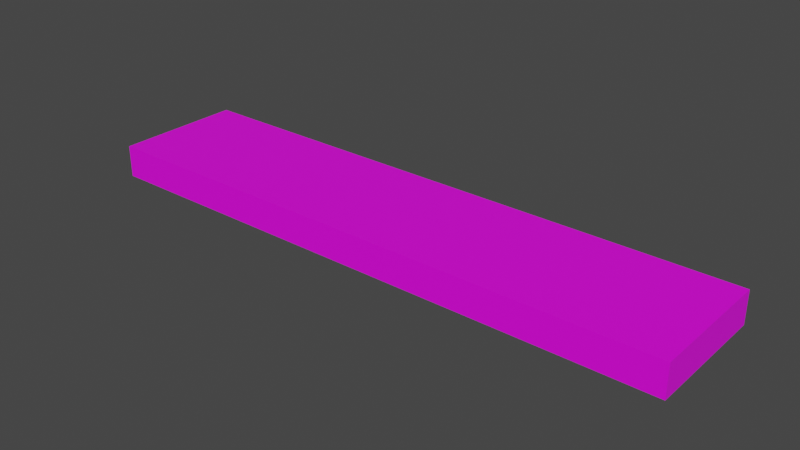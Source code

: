 # Source: rails.blend  (saved by Blender 3.6.13; exported with 4.5.12 LTS)
import bpy
from mathutils import Matrix  # noqa: F401  (used for matrix-valued properties, if any)

bpy.ops.wm.read_factory_settings(use_empty=True)
scene = bpy.context.scene
scene.name = 'Scene'

# ---- collections
col_collection = bpy.data.collections.new('Collection'); scene.collection.children.link(col_collection)

# ---- images (referenced by path relative to the original .blend; pixels are not part of the script)
import os
ASSET_DIR = os.environ.get("B2B_ASSET_DIR", "")  # directory of the original .blend (textures are referenced by path, not embedded)
HERE = os.path.dirname(os.path.abspath(__file__))  # packed textures are extracted next to this script under _unpacked/

def load_image(name, relpath, width, height, colorspace="sRGB"):
    """Load a texture the original file referenced (path relative to the .blend, or extracted next to this script)."""
    p = next((c for c in (os.path.join(HERE, relpath), os.path.join(ASSET_DIR, relpath)) if relpath and os.path.exists(c)), "")
    if p:
        img = bpy.data.images.load(p, check_existing=True)
        img.name = name
    else:  # same state as the original file: an image datablock whose file is absent (Cycles renders it pink)
        img = bpy.data.images.new(name, width, height)
        img.source = "FILE"
        img.filepath = "//" + (relpath or name)
    img.colorspace_settings.name = colorspace
    return img
img_rail_material_base_color = load_image('Rail Material Base Color', 'textures/Rail Material Base Color.png', 1024, 1024, 'sRGB')

# ---- materials (node trees are filled in below, after node groups)
mat_rail_material = bpy.data.materials.new('Rail Material')
mat_rail_material.use_transparent_shadow = False

# ---- material node trees
mat_rail_material.use_nodes = True; mat_rail_material.node_tree.nodes.clear()
_N = mat_rail_material.node_tree.nodes; _L = mat_rail_material.node_tree.links
n0 = _N.new('ShaderNodeBsdfPrincipled'); n0.name = 'Principled BSDF'; n0.location = (10, 300)
n0.distribution = 'GGX'
n0.subsurface_method = 'RANDOM_WALK_SKIN'
n0.inputs[3].default_value = 1.45
n0.inputs[27].default_value = (0.0, 0.0, 0.0, 1.0)
n0.inputs[28].default_value = 1.0
n1 = _N.new('ShaderNodeOutputMaterial'); n1.name = 'Material Output'; n1.location = (300, 300)
n2 = _N.new('ShaderNodeTexImage'); n2.name = 'Image Texture'; n2.location = (-280, 280)
n2.image = img_rail_material_base_color
_L.new(n0.outputs[0], n1.inputs[0])
_L.new(n2.outputs[0], n0.inputs[0])
n1.is_active_output = True

# ---- world
world_world = bpy.data.worlds.new('World'); scene.world = world_world
world_world.use_nodes = True; world_world.node_tree.nodes.clear()
_N = world_world.node_tree.nodes; _L = world_world.node_tree.links
n0 = _N.new('ShaderNodeOutputWorld'); n0.name = 'World Output'; n0.location = (300, 300)
n1 = _N.new('ShaderNodeBackground'); n1.name = 'Background'; n1.location = (10, 300)
n1.inputs[0].default_value = (0.05088, 0.05088, 0.05088, 1.0)
_L.new(n1.outputs[0], n0.inputs[0])
n0.is_active_output = True
world_world.color = (0.05088, 0.05088, 0.05088)
world_world.use_sun_shadow = False
world_world.sun_shadow_jitter_overblur = 0.0

# ---- meshes
me_plank_mesh = bpy.data.meshes.new('Plank Mesh')
me_plank_mesh.from_pydata([(1.0, -0.2178, -0.05426), (1.0, -0.2178, 0.05426), (-1.0, -0.2178, -0.05426), (-1.0, -0.2178, 0.05426), (1.0, 0.2178, -0.05426), (1.0, 0.2178, 0.05426), (-1.0, 0.2178, -0.05426), (-1.0, 0.2178, 0.05426)], [], [(0, 1, 3, 2), (2, 3, 7, 6), (6, 7, 5, 4), (4, 5, 1, 0), (2, 6, 4, 0), (7, 3, 1, 5)])
_uv = me_plank_mesh.uv_layers.new(name='UVMap')
_uv.uv.foreach_set('vector', [0.4899, 1.0, 0.4356, 1.0, 0.4356, -1.904e-08, 0.4899, -2.141e-08, 0.5984, 0.2178, 0.5441, 0.2178, 0.5441, -1.433e-09, 0.5984, -3.804e-09, 0.5441, 1.0, 0.4899, 1.0, 0.4899, -2.141e-08, 0.5441, -2.378e-08, 0.5984, 0.4356, 0.5441, 0.4356, 0.5441, 0.2178, 0.5984, 0.2178, 0.2178, 1.0, 0.0, 1.0, 0.0, 0.0, 0.2178, 0.0, 0.4356, 1.0, 0.2178, 1.0, 0.2178, 0.0, 0.4356, 0.0])
me_plank_mesh.materials.append(mat_rail_material)
me_plank_mesh.update()

# ---- objects
ob_plank = bpy.data.objects.new('Plank', me_plank_mesh)

# ---- transforms, parenting, visibility, modifiers, constraints
ob_plank.location = (0.0, 0.0, 0.0)

# ---- collection membership
col_collection.objects.link(ob_plank)

# ---- scene / render settings (as saved in the file)
scene.frame_start = 1; scene.frame_end = 250; scene.frame_set(1)
scene.render.engine = 'BLENDER_EEVEE_NEXT'
scene.cycles.sampling_pattern = 'TABULATED_SOBOL'
scene.view_settings.view_transform = 'Filmic'
bpy.context.view_layer.update()

# ---- added for rendering (the .blend has no active camera and no usable light): camera, sun
cam_auto = bpy.data.cameras.new('AutoCamera')
cam_auto.lens = 50.0
cam_auto.sensor_width = 36.0
cam_auto.clip_end = 1000.0
ob_auto_camera = bpy.data.objects.new('AutoCamera', cam_auto)
scene.collection.objects.link(ob_auto_camera)
ob_auto_camera.location = (1.89649, -2.27579, 1.51719)
ob_auto_camera.rotation_euler = (1.09748, -7.21219e-08, 0.694738)
scene.camera = ob_auto_camera
light_auto_sun = bpy.data.lights.new('AutoSun', 'SUN')
light_auto_sun.energy = 3.0
light_auto_sun.angle = 0.0523599
ob_auto_sun = bpy.data.objects.new('AutoSun', light_auto_sun)
scene.collection.objects.link(ob_auto_sun)
ob_auto_sun.rotation_euler = (0.872665, 0.174533, 0.523599)
bpy.context.view_layer.update()
